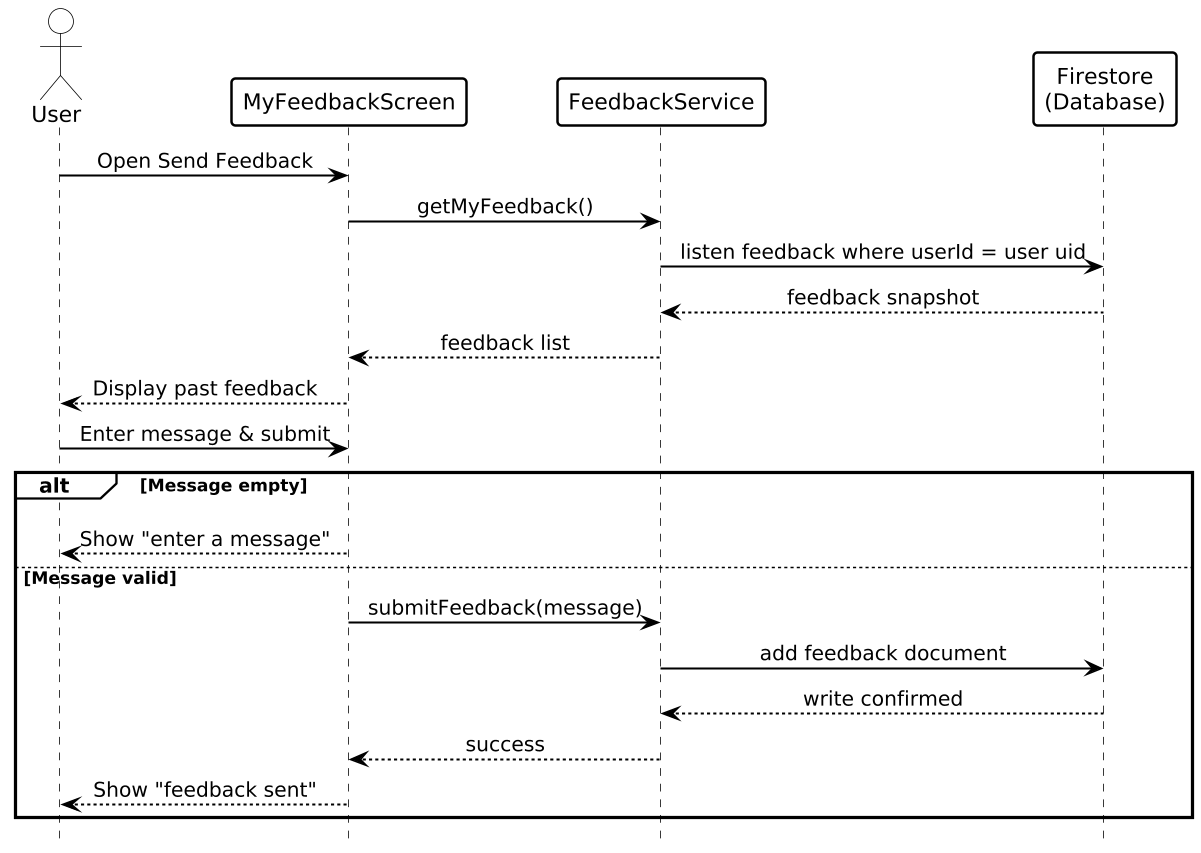

The diagram above was rendered by PlantUML. Its source (embedded in the PNG):
@startuml
hide footbox
skinparam dpi 150
skinparam shadowing false
skinparam backgroundColor white
skinparam defaultFontName SansSerif
skinparam defaultFontColor black
skinparam sequenceMessageAlign center
skinparam ArrowColor black
skinparam ArrowFontColor black
skinparam ArrowThickness 1.3
skinparam ActorBorderColor black
skinparam ActorBackgroundColor white
skinparam ActorFontColor black
skinparam ParticipantBorderColor black
skinparam ParticipantBackgroundColor white
skinparam ParticipantBorderThickness 1.6
skinparam ParticipantFontColor black
skinparam SequenceLifeLineBorderColor black
skinparam SequenceLifeLineBackgroundColor white
skinparam SequenceLifeLineBorderThickness 1.2
skinparam SequenceGroupBorderColor black
skinparam SequenceGroupBorderThickness 2
skinparam SequenceGroupBackgroundColor white
skinparam SequenceGroupHeaderFontColor black
skinparam SequenceGroupFontColor black
skinparam SequenceDividerBorderColor black
skinparam SequenceDividerBackgroundColor white
skinparam SequenceDividerFontColor black
skinparam SequenceDelayFontColor black
skinparam NoteBackgroundColor white
skinparam NoteBorderColor black
skinparam NoteFontColor black

actor User
participant MyFeedbackScreen
participant FeedbackService
participant "Firestore\n(Database)" as DB

User -> MyFeedbackScreen: Open Send Feedback
MyFeedbackScreen -> FeedbackService: getMyFeedback()
FeedbackService -> DB: listen feedback where userId = user uid
DB --> FeedbackService: feedback snapshot
FeedbackService --> MyFeedbackScreen: feedback list
MyFeedbackScreen --> User: Display past feedback
User -> MyFeedbackScreen: Enter message & submit
alt Message empty
  User -[hidden]-> DB
  MyFeedbackScreen --> User: Show "enter a message"
else Message valid
  MyFeedbackScreen -> FeedbackService: submitFeedback(message)
  FeedbackService -> DB: add feedback document
  DB --> FeedbackService: write confirmed
  FeedbackService --> MyFeedbackScreen: success
  MyFeedbackScreen --> User: Show "feedback sent"
end
@enduml